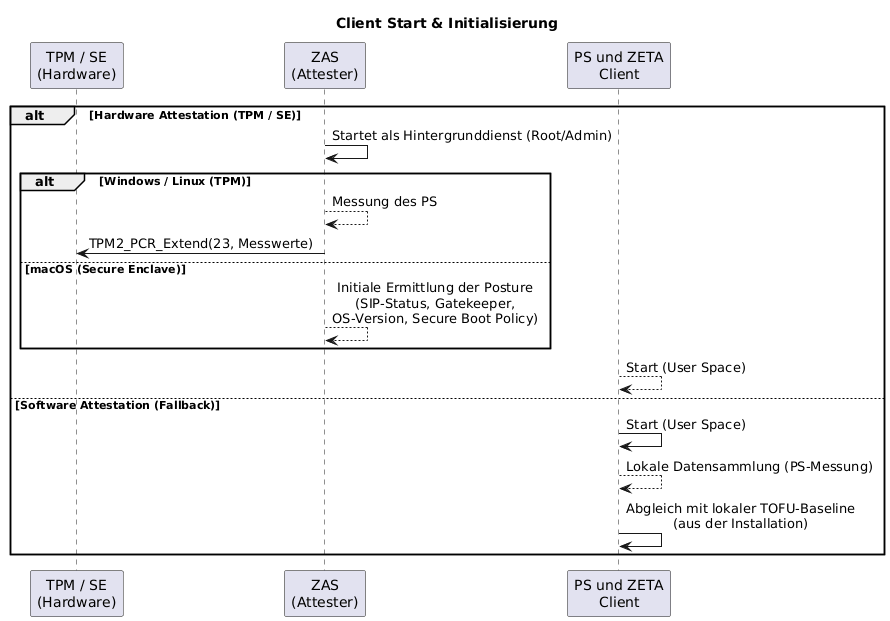

The diagram above was rendered by PlantUML. Its source (embedded in the PNG):
@startuml "client-start"
skinparam sequenceMessageAlign center
title Client Start & Initialisierung

participant "TPM / SE\n(Hardware)" as TPM
participant "ZAS\n(Attester)" as ZAS
participant "PS und ZETA\nClient" as Client

alt Hardware Attestation (TPM / SE)
    ZAS -> ZAS: Startet als Hintergrunddienst (Root/Admin)
    
    alt Windows / Linux (TPM)
        ZAS --> ZAS: Messung des PS
        ZAS -> TPM: TPM2_PCR_Extend(23, Messwerte)
    else macOS (Secure Enclave)
        ZAS --> ZAS: Initiale Ermittlung der Posture\n(SIP-Status, Gatekeeper,\nOS-Version, Secure Boot Policy)
    end
    
    Client --> Client: Start (User Space)

else Software Attestation (Fallback)
    Client -> Client: Start (User Space)
    Client --> Client: Lokale Datensammlung (PS-Messung)
    Client -> Client: Abgleich mit lokaler TOFU-Baseline\n(aus der Installation)
end

@enduml